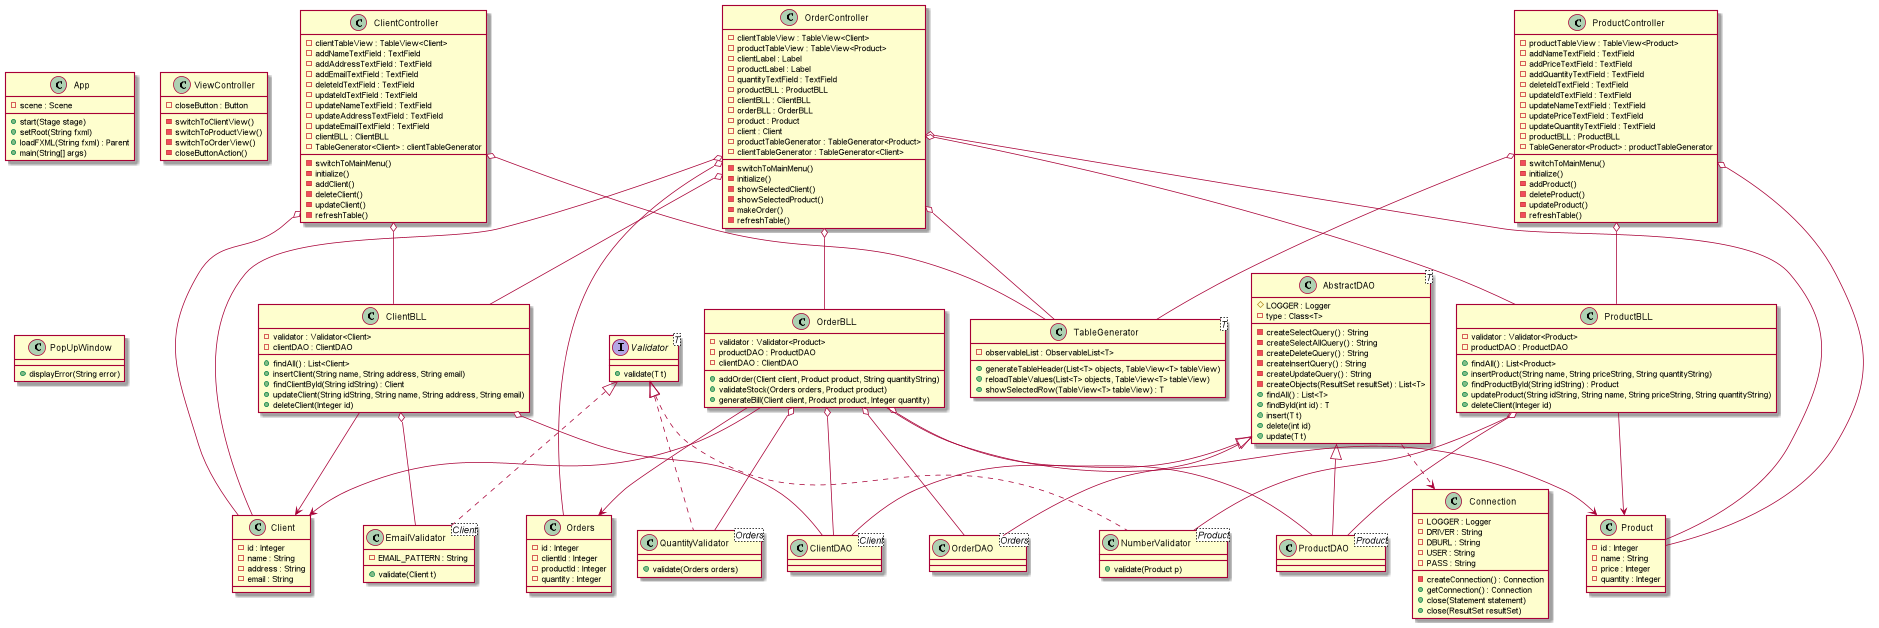

The diagram above was rendered by PlantUML. Its source (embedded in the PNG):
@startuml
'https://plantuml.com/class-diagram


        class ClientBLL{
            -validator : Validator<Client>
            -clientDAO : ClientDAO
            +findAll() : List<Client>
            +insertClient(String name, String address, String email)
            +findClientById(String idString) : Client
            +updateClient(String idString, String name, String address, String email)
            +deleteClient(Integer id)
        }

        class ProductBLL{
            -validator : Validator<Product>
            -productDAO : ProductDAO
            +findAll() : List<Product>
            +insertProduct(String name, String priceString, String quantityString)
            +findProductById(String idString) : Product
            +updateProduct(String idString, String name, String priceString, String quantityString)
            +deleteClient(Integer id)
        }
        class OrderBLL{
            -validator : Validator<Product>
            -productDAO : ProductDAO
            -clientDAO : ClientDAO
            +addOrder(Client client, Product product, String quantityString)
            +validateStock(Orders orders, Product product)
            +generateBill(Client client, Product product, Integer quantity)
        }

            class EmailValidator<Client>{
                -EMAIL_PATTERN : String
                +validate(Client t)
            }
            class NumberValidator<Product>{
                +validate(Product p)
            }
            class QuantityValidator<Orders>{
                 +validate(Orders orders)
            }
            interface Validator<T>{
                 +validate(T t)
            }

        class Client{
           -id : Integer
           -name : String
           -address : String
           -email : String
        }

        class Product{
            -id : Integer
            -name : String
            -price : Integer
            -quantity : Integer
        }

        class Orders{
            -id : Integer
            -clientId : Integer
            -productId : Integer
            -quantity : Integer
        }



        class Connection{
            -LOGGER : Logger
            -DRIVER : String
            -DBURL : String
            -USER : String
            -PASS : String
            -createConnection() : Connection
            +getConnection() : Connection
            +close(Statement statement)
            +close(ResultSet resultSet)
        }


        class AbstractDAO<T>{
            #LOGGER : Logger
            -type : Class<T>
            -createSelectQuery() : String
            -createSelectAllQuery() : String
            -createDeleteQuery() : String
            -createInsertQuery() : String
            -createUpdateQuery() : String
            -createObjects(ResultSet resultSet) : List<T>
            +findAll() : List<T>
            +findById(int id) : T
            +insert(T t)
            +delete(int id)
            +update(T t)
        }

        class ClientDAO<Client>
        class ProductDAO<Product>
        class OrderDAO<Orders>




    class App{
        -scene : Scene
        +start(Stage stage)
        +setRoot(String fxml)
        +loadFXML(String fxml) : Parent
        +main(String[] args)
    }

    class ClientController{
        -clientTableView : TableView<Client>
        -addNameTextField : TextField
        -addAddressTextField : TextField
        -addEmailTextField : TextField
        -deleteIdTextField : TextField
        -updateIdTextField : TextField
        -updateNameTextField : TextField
        -updateAddressTextField : TextField
        -updateEmailTextField : TextField
        -clientBLL : ClientBLL
        -TableGenerator<Client> : clientTableGenerator
        -switchToMainMenu()
        -initialize()
        -addClient()
        -deleteClient()
        -updateClient()
        -refreshTable()
    }

    class ProductController{
        -productTableView : TableView<Product>
        -addNameTextField : TextField
        -addPriceTextField : TextField
        -addQuantityTextField : TextField
        -deleteIdTextField : TextField
        -updateIdTextField : TextField
        -updateNameTextField : TextField
        -updatePriceTextField : TextField
        -updateQuantityTextField : TextField
        -productBLL : ProductBLL
        -TableGenerator<Product> : productTableGenerator
        -switchToMainMenu()
        -initialize()
        -addProduct()
        -deleteProduct()
        -updateProduct()
        -refreshTable()
    }

    class OrderController {
        -clientTableView : TableView<Client>
        -productTableView : TableView<Product>
        -clientLabel : Label
        -productLabel : Label
        -quantityTextField : TextField
        -productBLL : ProductBLL
        -clientBLL : ClientBLL
        -orderBLL : OrderBLL
        -product : Product
        -client : Client
        -productTableGenerator : TableGenerator<Product>
        -clientTableGenerator : TableGenerator<Client>
        -switchToMainMenu()
        -initialize()
        -showSelectedClient()
        -showSelectedProduct()
        -makeOrder()
        -refreshTable()
    }

    class ViewController{
        -closeButton : Button
        -switchToClientView()
        -switchToProductView()
        -switchToOrderView()
        -closeButtonAction()
    }

    class TableGenerator<T>{
        -observableList : ObservableList<T>
        +generateTableHeader(List<T> objects, TableView<T> tableView)
        +reloadTableValues(List<T> objects, TableView<T> tableView)
        +showSelectedRow(TableView<T> tableView) : T
    }

    class PopUpWindow {
        +displayError(String error)
    }

AbstractDAO <|-- ClientDAO
AbstractDAO <|-- ProductDAO
AbstractDAO <|-- OrderDAO
AbstractDAO ..> Connection

Validator <|.. EmailValidator
Validator <|.. QuantityValidator
Validator <|.. NumberValidator

ClientBLL o-- EmailValidator
OrderBLL o-- QuantityValidator
ProductBLL o-- NumberValidator

ClientBLL o-- ClientDAO
ClientBLL --> Client

ProductBLL o-- ProductDAO
ProductBLL --> Product

OrderBLL o-- OrderDAO
OrderBLL o-- ProductDAO
OrderBLL o-- ClientDAO
OrderBLL --> Product
OrderBLL --> Client
OrderBLL --> Orders

ClientController o-- Client
ClientController o-- ClientBLL
ClientController o-- TableGenerator

ProductController o-- Product
ProductController o-- ProductBLL
ProductController o-- TableGenerator

OrderController o-- Orders
OrderController o-- Client
OrderController o-- Product
OrderController o-- ProductBLL
OrderController o-- OrderBLL
OrderController o-- ClientBLL
OrderController o-- TableGenerator


@enduml